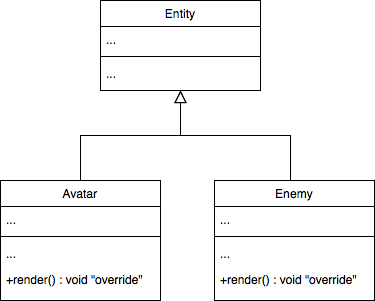

The diagram above was exported from draw.io. Its source (the exported page's mxGraphModel, read from the mxfile embedded in the PNG):
<mxGraphModel dx="946" dy="635" grid="1" gridSize="10" guides="1" tooltips="1" connect="1" arrows="1" fold="1" page="1" pageScale="1" pageWidth="827" pageHeight="1169" math="0" shadow="0">
  <root>
    <mxCell id="GTa_bxQrXQFt76L8octB-0" />
    <mxCell id="GTa_bxQrXQFt76L8octB-1" parent="GTa_bxQrXQFt76L8octB-0" />
    <mxCell id="GTa_bxQrXQFt76L8octB-8" value="Avatar" style="swimlane;fontStyle=0;align=center;verticalAlign=top;childLayout=stackLayout;horizontal=1;startSize=26;horizontalStack=0;resizeParent=1;resizeLast=0;collapsible=1;marginBottom=0;rounded=0;shadow=0;strokeWidth=1;" vertex="1" parent="GTa_bxQrXQFt76L8octB-1">
      <mxGeometry x="120" y="360" width="160" height="120" as="geometry">
        <mxRectangle x="120" y="360" width="160" height="26" as="alternateBounds" />
      </mxGeometry>
    </mxCell>
    <mxCell id="Qwn89OsQGuuBNhnoAVsM-27" value="..." style="text;align=left;verticalAlign=top;spacingLeft=4;spacingRight=4;overflow=hidden;rotatable=0;points=[[0,0.5],[1,0.5]];portConstraint=eastwest;" vertex="1" parent="GTa_bxQrXQFt76L8octB-8">
      <mxGeometry y="26" width="160" height="26" as="geometry" />
    </mxCell>
    <mxCell id="Qwn89OsQGuuBNhnoAVsM-24" value="" style="line;html=1;strokeWidth=1;align=left;verticalAlign=middle;spacingTop=-1;spacingLeft=3;spacingRight=3;rotatable=0;labelPosition=right;points=[];portConstraint=eastwest;" vertex="1" parent="GTa_bxQrXQFt76L8octB-8">
      <mxGeometry y="52" width="160" height="8" as="geometry" />
    </mxCell>
    <mxCell id="Qwn89OsQGuuBNhnoAVsM-28" value="..." style="text;align=left;verticalAlign=top;spacingLeft=4;spacingRight=4;overflow=hidden;rotatable=0;points=[[0,0.5],[1,0.5]];portConstraint=eastwest;" vertex="1" parent="GTa_bxQrXQFt76L8octB-8">
      <mxGeometry y="60" width="160" height="26" as="geometry" />
    </mxCell>
    <mxCell id="Qwn89OsQGuuBNhnoAVsM-29" value="+render() : void &quot;override&quot;" style="text;align=left;verticalAlign=top;spacingLeft=4;spacingRight=4;overflow=hidden;rotatable=0;points=[[0,0.5],[1,0.5]];portConstraint=eastwest;" vertex="1" parent="GTa_bxQrXQFt76L8octB-8">
      <mxGeometry y="86" width="160" height="26" as="geometry" />
    </mxCell>
    <mxCell id="GTa_bxQrXQFt76L8octB-14" value="" style="endArrow=block;endSize=10;endFill=0;shadow=0;strokeWidth=1;rounded=0;edgeStyle=elbowEdgeStyle;elbow=vertical;entryX=0.5;entryY=1;entryDx=0;entryDy=0;" edge="1" parent="GTa_bxQrXQFt76L8octB-1" source="GTa_bxQrXQFt76L8octB-8" target="Qwn89OsQGuuBNhnoAVsM-0">
      <mxGeometry width="160" relative="1" as="geometry">
        <mxPoint x="200" y="203" as="sourcePoint" />
        <mxPoint x="300" y="268" as="targetPoint" />
      </mxGeometry>
    </mxCell>
    <mxCell id="GTa_bxQrXQFt76L8octB-18" value="" style="endArrow=block;endSize=10;endFill=0;shadow=0;strokeWidth=1;rounded=0;edgeStyle=elbowEdgeStyle;elbow=vertical;entryX=0.5;entryY=1;entryDx=0;entryDy=0;" edge="1" parent="GTa_bxQrXQFt76L8octB-1" target="Qwn89OsQGuuBNhnoAVsM-0">
      <mxGeometry width="160" relative="1" as="geometry">
        <mxPoint x="410" y="360" as="sourcePoint" />
        <mxPoint x="300" y="250" as="targetPoint" />
      </mxGeometry>
    </mxCell>
    <mxCell id="Qwn89OsQGuuBNhnoAVsM-0" value="Entity" style="swimlane;fontStyle=0;align=center;verticalAlign=top;childLayout=stackLayout;horizontal=1;startSize=26;horizontalStack=0;resizeParent=1;resizeLast=0;collapsible=1;marginBottom=0;rounded=0;shadow=0;strokeWidth=1;" vertex="1" parent="GTa_bxQrXQFt76L8octB-1">
      <mxGeometry x="220" y="180" width="160" height="90" as="geometry">
        <mxRectangle x="230" y="140" width="160" height="26" as="alternateBounds" />
      </mxGeometry>
    </mxCell>
    <mxCell id="Qwn89OsQGuuBNhnoAVsM-1" value="..." style="text;align=left;verticalAlign=top;spacingLeft=4;spacingRight=4;overflow=hidden;rotatable=0;points=[[0,0.5],[1,0.5]];portConstraint=eastwest;" vertex="1" parent="Qwn89OsQGuuBNhnoAVsM-0">
      <mxGeometry y="26" width="160" height="26" as="geometry" />
    </mxCell>
    <mxCell id="Qwn89OsQGuuBNhnoAVsM-3" value="" style="line;html=1;strokeWidth=1;align=left;verticalAlign=middle;spacingTop=-1;spacingLeft=3;spacingRight=3;rotatable=0;labelPosition=right;points=[];portConstraint=eastwest;" vertex="1" parent="Qwn89OsQGuuBNhnoAVsM-0">
      <mxGeometry y="52" width="160" height="8" as="geometry" />
    </mxCell>
    <mxCell id="Qwn89OsQGuuBNhnoAVsM-4" value="..." style="text;align=left;verticalAlign=top;spacingLeft=4;spacingRight=4;overflow=hidden;rotatable=0;points=[[0,0.5],[1,0.5]];portConstraint=eastwest;" vertex="1" parent="Qwn89OsQGuuBNhnoAVsM-0">
      <mxGeometry y="60" width="160" height="26" as="geometry" />
    </mxCell>
    <mxCell id="Qwn89OsQGuuBNhnoAVsM-30" value="Enemy" style="swimlane;fontStyle=0;align=center;verticalAlign=top;childLayout=stackLayout;horizontal=1;startSize=26;horizontalStack=0;resizeParent=1;resizeLast=0;collapsible=1;marginBottom=0;rounded=0;shadow=0;strokeWidth=1;" vertex="1" parent="GTa_bxQrXQFt76L8octB-1">
      <mxGeometry x="334" y="360" width="160" height="120" as="geometry">
        <mxRectangle x="120" y="360" width="160" height="26" as="alternateBounds" />
      </mxGeometry>
    </mxCell>
    <mxCell id="Qwn89OsQGuuBNhnoAVsM-31" value="..." style="text;align=left;verticalAlign=top;spacingLeft=4;spacingRight=4;overflow=hidden;rotatable=0;points=[[0,0.5],[1,0.5]];portConstraint=eastwest;" vertex="1" parent="Qwn89OsQGuuBNhnoAVsM-30">
      <mxGeometry y="26" width="160" height="26" as="geometry" />
    </mxCell>
    <mxCell id="Qwn89OsQGuuBNhnoAVsM-32" value="" style="line;html=1;strokeWidth=1;align=left;verticalAlign=middle;spacingTop=-1;spacingLeft=3;spacingRight=3;rotatable=0;labelPosition=right;points=[];portConstraint=eastwest;" vertex="1" parent="Qwn89OsQGuuBNhnoAVsM-30">
      <mxGeometry y="52" width="160" height="8" as="geometry" />
    </mxCell>
    <mxCell id="Qwn89OsQGuuBNhnoAVsM-33" value="..." style="text;align=left;verticalAlign=top;spacingLeft=4;spacingRight=4;overflow=hidden;rotatable=0;points=[[0,0.5],[1,0.5]];portConstraint=eastwest;" vertex="1" parent="Qwn89OsQGuuBNhnoAVsM-30">
      <mxGeometry y="60" width="160" height="26" as="geometry" />
    </mxCell>
    <mxCell id="Qwn89OsQGuuBNhnoAVsM-34" value="+render() : void &quot;override&quot;" style="text;align=left;verticalAlign=top;spacingLeft=4;spacingRight=4;overflow=hidden;rotatable=0;points=[[0,0.5],[1,0.5]];portConstraint=eastwest;" vertex="1" parent="Qwn89OsQGuuBNhnoAVsM-30">
      <mxGeometry y="86" width="160" height="26" as="geometry" />
    </mxCell>
  </root>
</mxGraphModel>